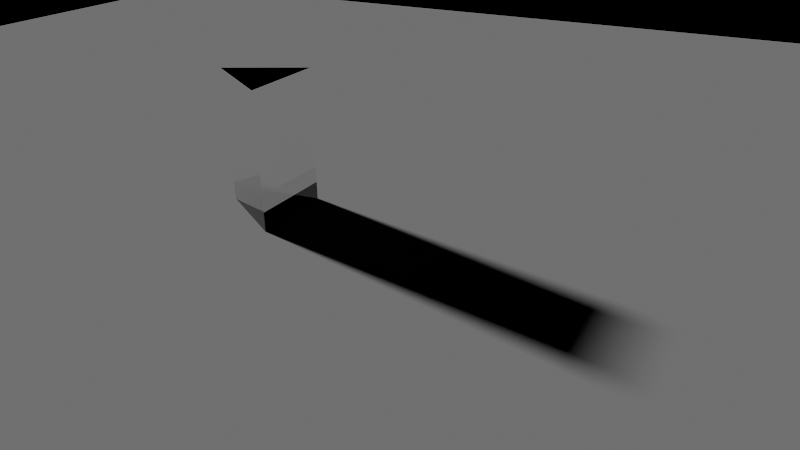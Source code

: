 # Source: arb_prism_sun.blend  (saved by Blender 5.2.44; exported with 4.5.12 LTS)
import bpy
from mathutils import Matrix  # noqa: F401  (used for matrix-valued properties, if any)

bpy.ops.wm.read_factory_settings(use_empty=True)
scene = bpy.context.scene
scene.name = 'Scene'

# ---- collections
col_collection = bpy.data.collections.new('Collection'); scene.collection.children.link(col_collection)

# ---- materials (node trees are filled in below, after node groups)
mat_sf11prism = bpy.data.materials.new('SF11Prism')
mat_floormat = bpy.data.materials.new('FloorMat')

# ---- material node trees
mat_sf11prism.use_nodes = True; mat_sf11prism.node_tree.nodes.clear()
_N = mat_sf11prism.node_tree.nodes; _L = mat_sf11prism.node_tree.links
n0 = _N.new('ShaderNodeOutputMaterial'); n0.name = 'Material Output'; n0.location = (0, 0)
n0.target = 'CYCLES'
n1 = _N.new('ShaderNodeBsdfGlass'); n1.name = 'Glass BSDF'; n1.location = (0, 0)
n1.width = 160
n1.inputs[2].default_value = 1.785
n2 = _N.new('NodeUndefined'); n2.name = 'Astroray Sellmeier Glass'; n2.location = (0, 0)
n2.inputs[2].default_value = (1.0, 1.0, 1.0, 1.0)
n3 = _N.new('NodeUndefined'); n3.name = 'Astroray Output'; n3.location = (0, 0)
_L.new(n1.outputs[0], n0.inputs[0])
_L.new(n2.outputs[0], n3.inputs[0])
n0.is_active_output = True
mat_floormat.use_nodes = True; mat_floormat.node_tree.nodes.clear()
_N = mat_floormat.node_tree.nodes; _L = mat_floormat.node_tree.links
n0 = _N.new('ShaderNodeOutputMaterial'); n0.name = 'Material Output'; n0.location = (0, 0)
n1 = _N.new('ShaderNodeBsdfDiffuse'); n1.name = 'Diffuse BSDF'; n1.location = (0, 0)
n1.width = 160
n1.inputs[0].default_value = (0.15, 0.15, 0.15, 1.0)
_L.new(n1.outputs[0], n0.inputs[0])
n0.is_active_output = True

# ---- world
world_world = bpy.data.worlds.new('World'); scene.world = world_world
world_world.use_nodes = True; world_world.node_tree.nodes.clear()
_N = world_world.node_tree.nodes; _L = world_world.node_tree.links
n0 = _N.new('ShaderNodeBackground'); n0.name = 'Background'; n0.location = (-200, 100)
n0.inputs[0].default_value = (0.0, 0.0, 0.0, 1.0)
n0.inputs[1].default_value = 0.0
n1 = _N.new('ShaderNodeOutputWorld'); n1.name = 'World Output'; n1.location = (200, 100)
_L.new(n0.outputs[0], n1.inputs[0])
n1.is_active_output = True

# ---- cameras
cam_cam = bpy.data.cameras.new('Cam')
cam_cam.lens = 32.0

# ---- lights
light_sun = bpy.data.lights.new('Sun', 'SUN')
light_sun.angle = 0.06981
light_sun.energy = 9.0
light_sun.cycles.is_caustics_light = True

# ---- meshes
me_prism = bpy.data.meshes.new('Prism')
me_prism.from_pydata([(2.828e-17, 0.4619, 0.0), (-0.4, -0.2309, 0.0), (0.4, -0.2309, 0.0), (2.828e-17, 0.4619, 1.3), (-0.4, -0.2309, 1.3), (0.4, -0.2309, 1.3)], [], [(2, 1, 0), (3, 4, 5), (0, 1, 4, 3), (1, 2, 5, 4), (2, 0, 3, 5)])
me_prism.materials.append(mat_sf11prism)
me_prism.update()
me_cube = bpy.data.meshes.new('Cube')
me_cube.from_pydata([(-0.5, -0.5, -0.5), (-0.5, -0.5, 0.5), (-0.5, 0.5, -0.5), (-0.5, 0.5, 0.5), (0.5, -0.5, -0.5), (0.5, -0.5, 0.5), (0.5, 0.5, -0.5), (0.5, 0.5, 0.5)], [], [(0, 1, 3, 2), (2, 3, 7, 6), (6, 7, 5, 4), (4, 5, 1, 0), (2, 6, 4, 0), (7, 3, 1, 5)])
_uv = me_cube.uv_layers.new(name='UVMap')
_uv.uv.foreach_set('vector', [0.375, 0.0, 0.625, 0.0, 0.625, 0.25, 0.375, 0.25, 0.375, 0.25, 0.625, 0.25, 0.625, 0.5, 0.375, 0.5, 0.375, 0.5, 0.625, 0.5, 0.625, 0.75, 0.375, 0.75, 0.375, 0.75, 0.625, 0.75, 0.625, 1.0, 0.375, 1.0, 0.125, 0.5, 0.375, 0.5, 0.375, 0.75, 0.125, 0.75, 0.625, 0.5, 0.875, 0.5, 0.875, 0.75, 0.625, 0.75])
me_cube.materials.append(mat_floormat)
me_cube.update()

# ---- objects
ob_sun = bpy.data.objects.new('Sun', light_sun)
ob_prism = bpy.data.objects.new('Prism', me_prism)
ob_cam = bpy.data.objects.new('Cam', cam_cam)
ob_floor = bpy.data.objects.new('Floor', me_cube)

# ---- transforms, parenting, visibility, modifiers, constraints
ob_sun.location = (0.0, 0.0, 0.0)
ob_sun.rotation_euler = (1.187, 1.263e-07, -1.78)
ob_prism.location = (-0.4, 0.3, 0.0)
ob_prism.rotation_euler = (0.0, 0.0, -0.576)
ob_prism.cycles.is_caustics_caster = True
ob_cam.location = (3.4, -4.6, 3.0)
ob_cam.rotation_euler = (1.09, 1.092e-08, 0.4636)
ob_floor.location = (0.0, 0.0, -0.05)
ob_floor.scale = (20.0, 20.0, 0.1)
ob_floor.cycles.is_caustics_receiver = True

# ---- collection membership
scene.collection.objects.link(ob_sun)
scene.collection.objects.link(ob_prism)
scene.collection.objects.link(ob_cam)
col_collection.objects.link(ob_floor)

# ---- scene / render settings (as saved in the file)
scene.camera = ob_cam
scene.frame_start = 1; scene.frame_end = 250; scene.frame_set(1)
scene.render.engine = 'BLENDER_EEVEE_NEXT'
scene.render.resolution_x = 320
scene.render.resolution_y = 180
scene.render.bake_bias = 0.0
scene.render.bake_samples = 0
scene.render.compositor_device = 'GPU'
scene.cycles.use_denoising = False
scene.cycles.samples = 64
scene.cycles.use_adaptive_sampling = False
scene.cycles.blur_glossy = 0.0
scene.cycles.max_bounces = 16
scene.cycles.diffuse_bounces = 16
scene.cycles.glossy_bounces = 16
scene.cycles.transmission_bounces = 16
scene.cycles.transparent_max_bounces = 16
scene.cycles.pixel_filter_type = 'BOX'
scene.cycles.filter_width = 1.0
scene.cycles.seed = 278
scene.cycles.sample_clamp_indirect = 0.0
scene.eevee.use_volume_custom_range = False
scene.eevee.fast_gi_thickness_near = 0.1
scene.eevee.fast_gi_thickness_far = 0.0
scene.eevee.ray_tracing_options.screen_trace_thickness = 0.1
scene.view_settings.view_transform = 'Standard'
bpy.context.view_layer.update()
